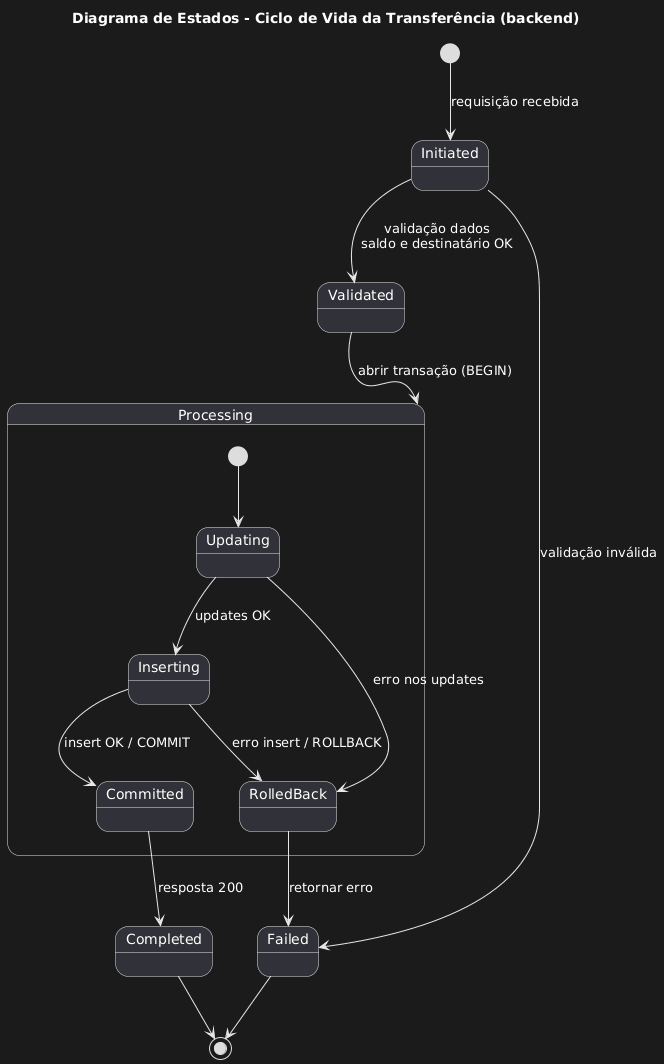

The diagram above was rendered by PlantUML. Its source (embedded in the PNG):
@startuml
title Diagrama de Estados - Ciclo de Vida da Transferência (backend)

[*] --> Initiated : requisição recebida

Initiated --> Validated : validação dados\nsaldo e destinatário OK
Initiated --> Failed : validação inválida

Validated --> Processing : abrir transação (BEGIN)

state Processing {
  [*] --> Updating
  Updating --> Inserting : updates OK
  Updating --> RolledBack : erro nos updates

  Inserting --> Committed : insert OK / COMMIT
  Inserting --> RolledBack : erro insert / ROLLBACK
}

Committed --> Completed : resposta 200

RolledBack --> Failed : retornar erro
Failed --> [*]
Completed --> [*]
@enduml